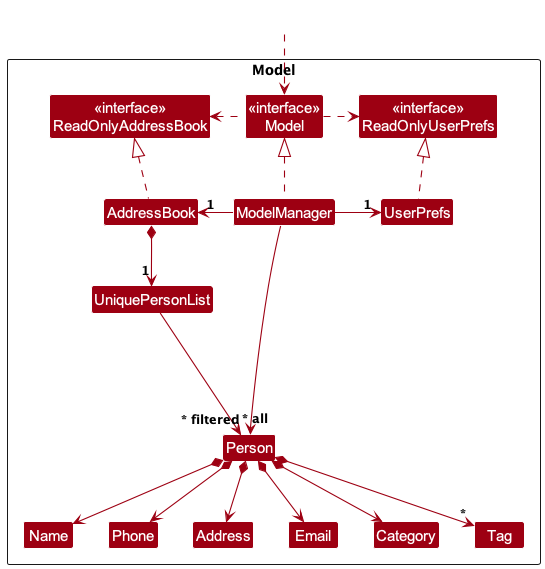

The diagram above was rendered by PlantUML. Its source (embedded in the PNG):
@startuml
!include style.puml
skinparam arrowThickness 1.1
skinparam arrowColor MODEL_COLOR
skinparam classBackgroundColor MODEL_COLOR

Package Model as ModelPackage <<Rectangle>>{
Class "<<interface>>\nReadOnlyAddressBook" as ReadOnlyAddressBook
Class "<<interface>>\nReadOnlyUserPrefs" as ReadOnlyUserPrefs
Class "<<interface>>\nModel" as Model
Class AddressBook
Class ModelManager
Class UserPrefs

Class UniquePersonList
Class Person
Class Address
Class Email
Class Name
Class Phone
Class Category
Class Tag

Class I #FFFFFF
}

Class HiddenOutside #FFFFFF
HiddenOutside ..> Model

AddressBook .up.|> ReadOnlyAddressBook

ModelManager .up.|> Model
Model .right.> ReadOnlyUserPrefs
Model .left.> ReadOnlyAddressBook
ModelManager -left-> "1" AddressBook
ModelManager -right-> "1" UserPrefs
UserPrefs .up.|> ReadOnlyUserPrefs

AddressBook *--> "1" UniquePersonList
UniquePersonList --> "~* all" Person
Person *--> Name
Person *--> Phone
Person *--> Email
Person *--> Address
Person *--> Category
Person *--> "*" Tag

Person -[hidden]up--> I
UniquePersonList -[hidden]right-> I

Name -[hidden]right-> Phone
Phone -[hidden]right-> Address
Address -[hidden]right-> Email
Email -[hidden]right-> Category

ModelManager --> "~* filtered" Person
@enduml